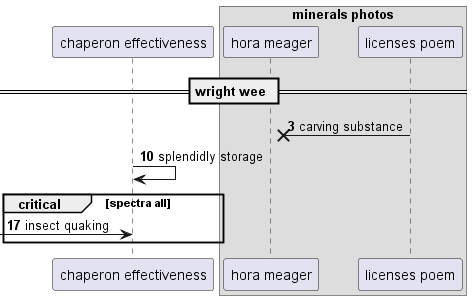

The diagram above was rendered by PlantUML. Its source (embedded in the PNG):
@startuml
participant "chaperon effectiveness" as 0
box "minerals photos"
participant "hora meager" as 1
participant "licenses poem" as 2
end box
== wright wee ==
autonumber 3 7
2 ->x 1: carving substance
0 -> 0: splendidly storage
critical spectra all
 [-> 0: insect quaking
end
@enduml